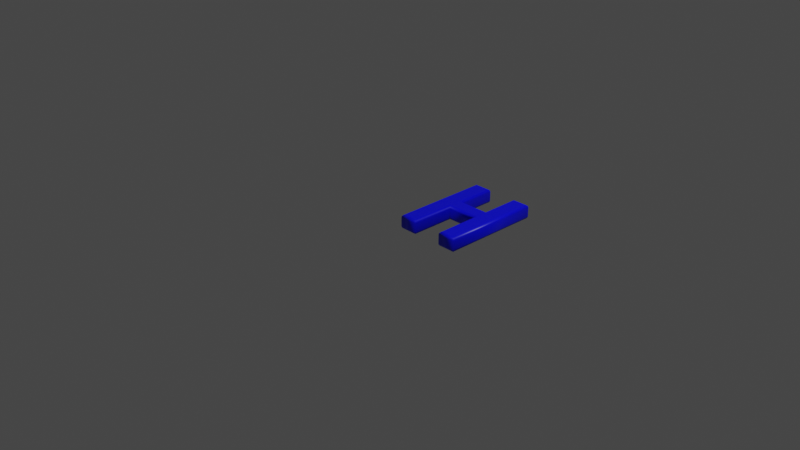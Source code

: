 # Source: 72.blend  (saved by Blender 2.83.19; exported with 4.5.12 LTS)
import bpy
from mathutils import Matrix  # noqa: F401  (used for matrix-valued properties, if any)

bpy.ops.wm.read_factory_settings(use_empty=True)
scene = bpy.context.scene
scene.name = 'Scene'

# ---- collections
col_collection = bpy.data.collections.new('Collection'); scene.collection.children.link(col_collection)

# ---- materials (node trees are filled in below, after node groups)
mat_material = bpy.data.materials.new('Material')
mat_material.alpha_threshold = 0.0
mat_material.use_transparent_shadow = False
mat_material.line_color = (0.0, 0.0, 0.0, 1.0)

# ---- material node trees
mat_material.use_nodes = True; mat_material.node_tree.nodes.clear()
_N = mat_material.node_tree.nodes; _L = mat_material.node_tree.links
n0 = _N.new('ShaderNodeOutputMaterial'); n0.name = 'Material Output'; n0.location = (300, 300)
n1 = _N.new('ShaderNodeBsdfPrincipled'); n1.name = 'Principled BSDF'; n1.location = (10, 300)
n1.distribution = 'GGX'
n1.subsurface_method = 'BURLEY'
n1.inputs[0].default_value = (0.0, 0.0, 1.0, 1.0)
n1.inputs[2].default_value = 0.4
n1.inputs[3].default_value = 1.45
n1.inputs[27].default_value = (0.0, 0.0, 0.0, 1.0)
n1.inputs[28].default_value = 1.0
_L.new(n1.outputs[0], n0.inputs[0])
n0.is_active_output = True

# ---- world
world_world = bpy.data.worlds.new('World'); scene.world = world_world
world_world.use_nodes = True; world_world.node_tree.nodes.clear()
_N = world_world.node_tree.nodes; _L = world_world.node_tree.links
n0 = _N.new('ShaderNodeOutputWorld'); n0.name = 'World Output'; n0.location = (300, 300)
n1 = _N.new('ShaderNodeBackground'); n1.name = 'Background'; n1.location = (10, 300)
n1.inputs[0].default_value = (0.05088, 0.05088, 0.05088, 1.0)
_L.new(n1.outputs[0], n0.inputs[0])
n0.is_active_output = True
world_world.color = (0.05088, 0.05088, 0.05088)
world_world.use_sun_shadow = False
world_world.sun_shadow_jitter_overblur = 0.0

# ---- cameras
cam_camera = bpy.data.cameras.new('Camera')
cam_camera.clip_end = 100.0
cam_camera.ortho_scale = 7.314

# ---- lights
light_light = bpy.data.lights.new('Light', 'POINT')
light_light.transmission_factor = 0.0
light_light.energy = 1000.0
light_light.shadow_soft_size = 0.1
light_light.shadow_maximum_resolution = 0.006
light_light.use_absolute_resolution = True

# ---- meshes
me_72 = bpy.data.meshes.new('72')
me_72.from_pydata([(0.09537, 1.311e-09, 0.08), (0.09537, 1.039, 0.08), (0.2367, 1.039, 0.08), (0.2367, 0.6133, 0.08), (0.6216, 0.6133, 0.08), (0.6216, 1.039, 0.08), (0.763, 1.039, 0.08), (0.763, 1.311e-09, 0.08), (0.6216, 1.311e-09, 0.08), (0.6216, 0.495, 0.08), (0.2367, 0.495, 0.08), (0.2367, 1.311e-09, 0.08), (0.09537, -3.577e-10, -0.08), (0.09537, 1.039, -0.08), (0.2367, 1.039, -0.08), (0.2367, 0.6133, -0.08), (0.6216, 0.6133, -0.08), (0.6216, 1.039, -0.08), (0.763, 1.039, -0.08), (0.763, -3.577e-10, -0.08), (0.6216, -3.577e-10, -0.08), (0.6216, 0.495, -0.08), (0.2367, 0.495, -0.08), (0.2367, -3.577e-10, -0.08), (0.09537, -3.577e-10, -0.08), (0.08389, -0.01148, -0.07772), (0.07416, -0.02121, -0.07121), (0.06765, -0.02772, -0.06148), (0.06537, -0.03, -0.05), (0.06537, -0.03, 0.05), (0.06765, -0.02772, 0.06148), (0.07416, -0.02121, 0.07121), (0.08389, -0.01148, 0.07772), (0.09537, 1.311e-09, 0.08), (0.09537, 1.039, -0.08), (0.08389, 1.051, -0.07772), (0.07416, 1.061, -0.07121), (0.06765, 1.067, -0.06148), (0.06537, 1.069, -0.05), (0.06537, 1.069, 0.05), (0.06765, 1.067, 0.06148), (0.07416, 1.061, 0.07121), (0.08389, 1.051, 0.07772), (0.09537, 1.039, 0.08), (0.2367, 1.039, -0.08), (0.2482, 1.051, -0.07772), (0.2579, 1.061, -0.07121), (0.2644, 1.067, -0.06148), (0.2667, 1.069, -0.05), (0.2667, 1.069, 0.05), (0.2644, 1.067, 0.06148), (0.2579, 1.061, 0.07121), (0.2482, 1.051, 0.07772), (0.2367, 1.039, 0.08), (0.2367, 0.6133, -0.08), (0.2482, 0.6248, -0.07772), (0.2579, 0.6345, -0.07121), (0.2644, 0.641, -0.06148), (0.2667, 0.6433, -0.05), (0.2667, 0.6433, 0.05), (0.2644, 0.641, 0.06148), (0.2579, 0.6345, 0.07121), (0.2482, 0.6248, 0.07772), (0.2367, 0.6133, 0.08), (0.6216, 0.6133, -0.08), (0.6102, 0.6248, -0.07772), (0.6004, 0.6345, -0.07121), (0.5939, 0.641, -0.06148), (0.5916, 0.6433, -0.05), (0.5916, 0.6433, 0.05), (0.5939, 0.641, 0.06148), (0.6004, 0.6345, 0.07121), (0.6102, 0.6248, 0.07772), (0.6216, 0.6133, 0.08), (0.6216, 1.039, -0.08), (0.6102, 1.051, -0.07772), (0.6004, 1.061, -0.07121), (0.5939, 1.067, -0.06148), (0.5916, 1.069, -0.05), (0.5916, 1.069, 0.05), (0.5939, 1.067, 0.06148), (0.6004, 1.061, 0.07121), (0.6102, 1.051, 0.07772), (0.6216, 1.039, 0.08), (0.763, 1.039, -0.08), (0.7744, 1.051, -0.07772), (0.7842, 1.061, -0.07121), (0.7907, 1.067, -0.06148), (0.793, 1.069, -0.05), (0.793, 1.069, 0.05), (0.7907, 1.067, 0.06148), (0.7842, 1.061, 0.07121), (0.7744, 1.051, 0.07772), (0.763, 1.039, 0.08), (0.763, -3.577e-10, -0.08), (0.7744, -0.01148, -0.07772), (0.7842, -0.02121, -0.07121), (0.7907, -0.02772, -0.06148), (0.793, -0.03, -0.05), (0.793, -0.03, 0.05), (0.7907, -0.02772, 0.06148), (0.7842, -0.02121, 0.07121), (0.7744, -0.01148, 0.07772), (0.763, 1.311e-09, 0.08), (0.6216, -3.577e-10, -0.08), (0.6102, -0.01148, -0.07772), (0.6004, -0.02121, -0.07121), (0.5939, -0.02772, -0.06148), (0.5916, -0.03, -0.05), (0.5916, -0.03, 0.05), (0.5939, -0.02772, 0.06148), (0.6004, -0.02121, 0.07121), (0.6102, -0.01148, 0.07772), (0.6216, 1.311e-09, 0.08), (0.6216, 0.495, -0.08), (0.6102, 0.4835, -0.07772), (0.6004, 0.4737, -0.07121), (0.5939, 0.4672, -0.06148), (0.5916, 0.465, -0.05), (0.5916, 0.465, 0.05), (0.5939, 0.4672, 0.06148), (0.6004, 0.4737, 0.07121), (0.6102, 0.4835, 0.07772), (0.6216, 0.495, 0.08), (0.2367, 0.495, -0.08), (0.2482, 0.4835, -0.07772), (0.2579, 0.4737, -0.07121), (0.2644, 0.4672, -0.06148), (0.2667, 0.465, -0.05), (0.2667, 0.465, 0.05), (0.2644, 0.4672, 0.06148), (0.2579, 0.4737, 0.07121), (0.2482, 0.4835, 0.07772), (0.2367, 0.495, 0.08), (0.2367, -3.577e-10, -0.08), (0.2482, -0.01148, -0.07772), (0.2579, -0.02121, -0.07121), (0.2644, -0.02772, -0.06148), (0.2667, -0.03, -0.05), (0.2667, -0.03, 0.05), (0.2644, -0.02772, 0.06148), (0.2579, -0.02121, 0.07121), (0.2482, -0.01148, 0.07772), (0.2367, 1.311e-09, 0.08)], [], [(0, 2, 1), (0, 3, 2), (4, 6, 5), (4, 7, 6), (0, 10, 3), (10, 4, 3), (10, 9, 4), (9, 7, 4), (0, 11, 10), (8, 7, 9), (14, 12, 13), (15, 12, 14), (18, 16, 17), (19, 16, 18), (22, 12, 15), (16, 22, 15), (21, 22, 16), (19, 21, 16), (23, 12, 22), (19, 20, 21), (25, 35, 34, 24), (26, 36, 35, 25), (27, 37, 36, 26), (28, 38, 37, 27), (29, 39, 38, 28), (30, 40, 39, 29), (31, 41, 40, 30), (32, 42, 41, 31), (33, 43, 42, 32), (35, 45, 44, 34), (36, 46, 45, 35), (37, 47, 46, 36), (38, 48, 47, 37), (39, 49, 48, 38), (40, 50, 49, 39), (41, 51, 50, 40), (42, 52, 51, 41), (43, 53, 52, 42), (45, 55, 54, 44), (46, 56, 55, 45), (47, 57, 56, 46), (48, 58, 57, 47), (49, 59, 58, 48), (50, 60, 59, 49), (51, 61, 60, 50), (52, 62, 61, 51), (53, 63, 62, 52), (55, 65, 64, 54), (56, 66, 65, 55), (57, 67, 66, 56), (58, 68, 67, 57), (59, 69, 68, 58), (60, 70, 69, 59), (61, 71, 70, 60), (62, 72, 71, 61), (63, 73, 72, 62), (65, 75, 74, 64), (66, 76, 75, 65), (67, 77, 76, 66), (68, 78, 77, 67), (69, 79, 78, 68), (70, 80, 79, 69), (71, 81, 80, 70), (72, 82, 81, 71), (73, 83, 82, 72), (75, 85, 84, 74), (76, 86, 85, 75), (77, 87, 86, 76), (78, 88, 87, 77), (79, 89, 88, 78), (80, 90, 89, 79), (81, 91, 90, 80), (82, 92, 91, 81), (83, 93, 92, 82), (85, 95, 94, 84), (86, 96, 95, 85), (87, 97, 96, 86), (88, 98, 97, 87), (89, 99, 98, 88), (90, 100, 99, 89), (91, 101, 100, 90), (92, 102, 101, 91), (93, 103, 102, 92), (95, 105, 104, 94), (96, 106, 105, 95), (97, 107, 106, 96), (98, 108, 107, 97), (99, 109, 108, 98), (100, 110, 109, 99), (101, 111, 110, 100), (102, 112, 111, 101), (103, 113, 112, 102), (105, 115, 114, 104), (106, 116, 115, 105), (107, 117, 116, 106), (108, 118, 117, 107), (109, 119, 118, 108), (110, 120, 119, 109), (111, 121, 120, 110), (112, 122, 121, 111), (113, 123, 122, 112), (115, 125, 124, 114), (116, 126, 125, 115), (117, 127, 126, 116), (118, 128, 127, 117), (119, 129, 128, 118), (120, 130, 129, 119), (121, 131, 130, 120), (122, 132, 131, 121), (123, 133, 132, 122), (125, 135, 134, 124), (126, 136, 135, 125), (127, 137, 136, 126), (128, 138, 137, 127), (129, 139, 138, 128), (130, 140, 139, 129), (131, 141, 140, 130), (132, 142, 141, 131), (133, 143, 142, 132), (135, 25, 24, 134), (136, 26, 25, 135), (137, 27, 26, 136), (138, 28, 27, 137), (139, 29, 28, 138), (140, 30, 29, 139), (141, 31, 30, 140), (142, 32, 31, 141), (143, 33, 32, 142)])
me_72.polygons.foreach_set('use_smooth', [0, 0, 0, 0, 0, 0, 0, 0, 0, 0, 0, 0, 0, 0, 0, 0, 0, 0, 0, 0, 1, 1, 1, 1, 1, 1, 1, 1, 1, 1, 1, 1, 1, 1, 1, 1, 1, 1, 1, 1, 1, 1, 1, 1, 1, 1, 1, 1, 1, 1, 1, 1, 1, 1, 1, 1, 1, 1, 1, 1, 1, 1, 1, 1, 1, 1, 1, 1, 1, 1, 1, 1, 1, 1, 1, 1, 1, 1, 1, 1, 1, 1, 1, 1, 1, 1, 1, 1, 1, 1, 1, 1, 1, 1, 1, 1, 1, 1, 1, 1, 1, 1, 1, 1, 1, 1, 1, 1, 1, 1, 1, 1, 1, 1, 1, 1, 1, 1, 1, 1, 1, 1, 1, 1, 1, 1, 1, 1])
_uv = me_72.uv_layers.new(name='UVMap')
_uv.uv.foreach_set('vector', [0.9999, 0.0001466, 0.4854, 0.0701, 0.4854, 0.0001471, 0.9999, 0.0001466, 0.6963, 0.0701, 0.4854, 0.0701, 0.6963, 0.2607, 0.4853, 0.3306, 0.4853, 0.2607, 0.6963, 0.2607, 0.9999, 0.3306, 0.4853, 0.3306, 0.9999, 0.0001466, 0.7548, 0.0701, 0.6963, 0.0701, 0.7548, 0.0701, 0.6963, 0.2607, 0.6963, 0.0701, 0.7548, 0.0701, 0.7548, 0.2607, 0.6963, 0.2607, 0.7548, 0.2607, 0.9999, 0.3306, 0.6963, 0.2607, 0.9999, 0.0001466, 0.9999, 0.0701, 0.7548, 0.0701, 0.9999, 0.2607, 0.9999, 0.3306, 0.7548, 0.2607, 0.9999, 0.4009, 0.4853, 0.3309, 0.9999, 0.3309, 0.789, 0.4009, 0.4853, 0.3309, 0.9999, 0.4009, 0.9999, 0.6614, 0.789, 0.5914, 0.9999, 0.5914, 0.4853, 0.6614, 0.789, 0.5914, 0.9999, 0.6614, 0.7304, 0.4009, 0.4853, 0.3309, 0.789, 0.4009, 0.789, 0.5914, 0.7304, 0.4009, 0.789, 0.4009, 0.7304, 0.5914, 0.7304, 0.4009, 0.789, 0.5914, 0.4853, 0.6614, 0.7304, 0.5914, 0.789, 0.5914, 0.4853, 0.4009, 0.4853, 0.3309, 0.7304, 0.4009, 0.4853, 0.6614, 0.4853, 0.5914, 0.7304, 0.5914, 0.4102, 0.008037, 0.0283, 0.09201, 0.02309, 0.08667, 0.4134, 0.0001466, 0.4079, 0.01523, 0.03299, 0.0971, 0.0283, 0.09201, 0.4102, 0.008037, 0.4062, 0.02205, 0.03725, 0.102, 0.03299, 0.0971, 0.4079, 0.01523, 0.4049, 0.02845, 0.04092, 0.1068, 0.03725, 0.102, 0.4062, 0.02205, 0.3971, 0.05768, 0.06263, 0.13, 0.04092, 0.1068, 0.4049, 0.02845, 0.3967, 0.06268, 0.06398, 0.1348, 0.06263, 0.13, 0.3971, 0.05768, 0.3962, 0.06734, 0.06502, 0.1395, 0.06398, 0.1348, 0.3967, 0.06268, 0.3957, 0.07162, 0.06582, 0.1441, 0.06502, 0.1395, 0.3962, 0.06734, 0.3951, 0.07576, 0.06427, 0.1451, 0.06582, 0.1441, 0.3957, 0.07162, 0.0283, 0.09201, 0.005317, 0.1626, 0.0001466, 0.1616, 0.02309, 0.08667, 0.03299, 0.0971, 0.009779, 0.1633, 0.005317, 0.1626, 0.0283, 0.09201, 0.03725, 0.102, 0.01381, 0.1639, 0.009779, 0.1633, 0.03299, 0.0971, 0.04092, 0.1068, 0.01775, 0.1644, 0.01381, 0.1639, 0.03725, 0.102, 0.06263, 0.13, 0.03858, 0.1693, 0.01775, 0.1644, 0.04092, 0.1068, 0.06398, 0.1348, 0.04246, 0.1687, 0.03858, 0.1693, 0.06263, 0.13, 0.06502, 0.1395, 0.04628, 0.1681, 0.04246, 0.1687, 0.06398, 0.1348, 0.06582, 0.1441, 0.05004, 0.1675, 0.04628, 0.1681, 0.06502, 0.1395, 0.06427, 0.1451, 0.05385, 0.1668, 0.05004, 0.1675, 0.06582, 0.1441, 0.005317, 0.1626, 0.01459, 0.326, 0.009292, 0.3263, 0.0001466, 0.1616, 0.009779, 0.1633, 0.02019, 0.3256, 0.01459, 0.326, 0.005317, 0.1626, 0.01381, 0.1639, 0.02601, 0.3251, 0.02019, 0.3256, 0.009779, 0.1633, 0.01775, 0.1644, 0.0321, 0.3245, 0.02601, 0.3251, 0.01381, 0.1639, 0.03858, 0.1693, 0.157, 0.3297, 0.0321, 0.3245, 0.01775, 0.1644, 0.04246, 0.1687, 0.1647, 0.3269, 0.157, 0.3297, 0.03858, 0.1693, 0.04628, 0.1681, 0.1725, 0.324, 0.1647, 0.3269, 0.04246, 0.1687, 0.05004, 0.1675, 0.1801, 0.3211, 0.1725, 0.324, 0.04628, 0.1681, 0.05385, 0.1668, 0.1875, 0.318, 0.1801, 0.3211, 0.05004, 0.1675, 0.01459, 0.326, 0.0356, 0.5305, 0.02889, 0.531, 0.009292, 0.3263, 0.02019, 0.3256, 0.04273, 0.53, 0.0356, 0.5305, 0.01459, 0.326, 0.02601, 0.3251, 0.05016, 0.5295, 0.04273, 0.53, 0.02019, 0.3256, 0.0321, 0.3245, 0.05776, 0.529, 0.05016, 0.5295, 0.02601, 0.3251, 0.157, 0.3297, 0.1802, 0.5682, 0.05776, 0.529, 0.0321, 0.3245, 0.1647, 0.3269, 0.1879, 0.5696, 0.1802, 0.5682, 0.157, 0.3297, 0.1725, 0.324, 0.1953, 0.5712, 0.1879, 0.5696, 0.1647, 0.3269, 0.1801, 0.3211, 0.2026, 0.5728, 0.1953, 0.5712, 0.1725, 0.324, 0.1875, 0.318, 0.2098, 0.5746, 0.2026, 0.5728, 0.1801, 0.3211, 0.0356, 0.5305, 0.04644, 0.7583, 0.03984, 0.761, 0.02889, 0.531, 0.04273, 0.53, 0.05214, 0.756, 0.04644, 0.7583, 0.0356, 0.5305, 0.05016, 0.5295, 0.05717, 0.754, 0.05214, 0.756, 0.04273, 0.53, 0.05776, 0.529, 0.06174, 0.7523, 0.05717, 0.754, 0.05016, 0.5295, 0.1802, 0.5682, 0.08342, 0.7383, 0.06174, 0.7523, 0.05776, 0.529, 0.1879, 0.5696, 0.08761, 0.738, 0.08342, 0.7383, 0.1802, 0.5682, 0.1953, 0.5712, 0.09153, 0.7379, 0.08761, 0.738, 0.1879, 0.5696, 0.2026, 0.5728, 0.09547, 0.7379, 0.09153, 0.7379, 0.1953, 0.5712, 0.2098, 0.5746, 0.0996, 0.7379, 0.09547, 0.7379, 0.2026, 0.5728, 0.04644, 0.7583, 0.097, 0.8207, 0.09328, 0.8265, 0.03984, 0.761, 0.05214, 0.756, 0.1001, 0.8153, 0.097, 0.8207, 0.04644, 0.7583, 0.05717, 0.754, 0.1026, 0.81, 0.1001, 0.8153, 0.05214, 0.756, 0.06174, 0.7523, 0.1047, 0.8049, 0.1026, 0.81, 0.05717, 0.754, 0.08342, 0.7383, 0.115, 0.7802, 0.1047, 0.8049, 0.06174, 0.7523, 0.08761, 0.738, 0.1164, 0.7762, 0.115, 0.7802, 0.08342, 0.7383, 0.09153, 0.7379, 0.118, 0.7724, 0.1164, 0.7762, 0.08761, 0.738, 0.09547, 0.7379, 0.1195, 0.7687, 0.118, 0.7724, 0.09153, 0.7379, 0.0996, 0.7379, 0.1211, 0.7651, 0.1195, 0.7687, 0.09547, 0.7379, 0.097, 0.8207, 0.4366, 0.8421, 0.4405, 0.8489, 0.09328, 0.8265, 0.1001, 0.8153, 0.4334, 0.8358, 0.4366, 0.8421, 0.097, 0.8207, 0.1026, 0.81, 0.4306, 0.8301, 0.4334, 0.8358, 0.1001, 0.8153, 0.1047, 0.8049, 0.4285, 0.8246, 0.4306, 0.8301, 0.1026, 0.81, 0.115, 0.7802, 0.4142, 0.8006, 0.4285, 0.8246, 0.1047, 0.8049, 0.1164, 0.7762, 0.4127, 0.7964, 0.4142, 0.8006, 0.115, 0.7802, 0.118, 0.7724, 0.4113, 0.7925, 0.4127, 0.7964, 0.1164, 0.7762, 0.1195, 0.7687, 0.41, 0.7888, 0.4113, 0.7925, 0.118, 0.7724, 0.1211, 0.7651, 0.4087, 0.7852, 0.41, 0.7888, 0.1195, 0.7687, 0.4366, 0.8421, 0.4791, 0.7725, 0.4851, 0.7742, 0.4405, 0.8489, 0.4334, 0.8358, 0.4739, 0.7711, 0.4791, 0.7725, 0.4366, 0.8421, 0.4306, 0.8301, 0.4692, 0.7699, 0.4739, 0.7711, 0.4334, 0.8358, 0.4285, 0.8246, 0.4647, 0.7689, 0.4692, 0.7699, 0.4306, 0.8301, 0.4142, 0.8006, 0.4395, 0.7581, 0.4647, 0.7689, 0.4285, 0.8246, 0.4127, 0.7964, 0.4356, 0.7586, 0.4395, 0.7581, 0.4142, 0.8006, 0.4113, 0.7925, 0.4318, 0.7591, 0.4356, 0.7586, 0.4127, 0.7964, 0.41, 0.7888, 0.4281, 0.7597, 0.4318, 0.7591, 0.4113, 0.7925, 0.4087, 0.7852, 0.4244, 0.7604, 0.4281, 0.7597, 0.41, 0.7888, 0.4791, 0.7725, 0.4326, 0.5558, 0.4387, 0.5553, 0.4851, 0.7742, 0.4739, 0.7711, 0.4263, 0.5565, 0.4326, 0.5558, 0.4791, 0.7725, 0.4692, 0.7699, 0.4197, 0.5573, 0.4263, 0.5565, 0.4739, 0.7711, 0.4647, 0.7689, 0.4127, 0.5582, 0.4197, 0.5573, 0.4692, 0.7699, 0.4395, 0.7581, 0.2915, 0.5922, 0.4127, 0.5582, 0.4647, 0.7689, 0.4356, 0.7586, 0.2834, 0.5947, 0.2915, 0.5922, 0.4395, 0.7581, 0.4318, 0.7591, 0.2755, 0.5974, 0.2834, 0.5947, 0.4356, 0.7586, 0.4281, 0.7597, 0.2676, 0.6003, 0.2755, 0.5974, 0.4318, 0.7591, 0.4244, 0.7604, 0.2599, 0.6032, 0.2676, 0.6003, 0.4281, 0.7597, 0.4326, 0.5558, 0.4251, 0.3386, 0.4321, 0.3392, 0.4387, 0.5553, 0.4263, 0.5565, 0.4177, 0.338, 0.4251, 0.3386, 0.4326, 0.5558, 0.4197, 0.5573, 0.4099, 0.3373, 0.4177, 0.338, 0.4263, 0.5565, 0.4127, 0.5582, 0.402, 0.3365, 0.4099, 0.3373, 0.4197, 0.5573, 0.2915, 0.5922, 0.2871, 0.2692, 0.402, 0.3365, 0.4127, 0.5582, 0.2834, 0.5947, 0.2788, 0.2664, 0.2871, 0.2692, 0.2915, 0.5922, 0.2755, 0.5974, 0.2709, 0.2632, 0.2788, 0.2664, 0.2834, 0.5947, 0.2676, 0.6003, 0.2632, 0.2599, 0.2709, 0.2632, 0.2755, 0.5974, 0.2599, 0.6032, 0.2556, 0.2565, 0.2632, 0.2599, 0.2676, 0.6003, 0.4251, 0.3386, 0.4772, 0.07535, 0.4851, 0.07243, 0.4321, 0.3392, 0.4177, 0.338, 0.4705, 0.07782, 0.4772, 0.07535, 0.4251, 0.3386, 0.4099, 0.3373, 0.4646, 0.07999, 0.4705, 0.07782, 0.4177, 0.338, 0.402, 0.3365, 0.4593, 0.08177, 0.4646, 0.07999, 0.4099, 0.3373, 0.2871, 0.2692, 0.4356, 0.1013, 0.4593, 0.08177, 0.402, 0.3365, 0.2788, 0.2664, 0.4308, 0.1017, 0.4356, 0.1013, 0.2871, 0.2692, 0.2709, 0.2632, 0.4264, 0.1018, 0.4308, 0.1017, 0.2788, 0.2664, 0.2632, 0.2599, 0.4221, 0.1019, 0.4264, 0.1018, 0.2709, 0.2632, 0.2556, 0.2565, 0.4176, 0.1018, 0.4221, 0.1019, 0.2632, 0.2599, 0.4772, 0.07535, 0.4102, 0.008037, 0.4134, 0.0001466, 0.4851, 0.07243, 0.4705, 0.07782, 0.4079, 0.01523, 0.4102, 0.008037, 0.4772, 0.07535, 0.4646, 0.07999, 0.4062, 0.02205, 0.4079, 0.01523, 0.4705, 0.07782, 0.4593, 0.08177, 0.4049, 0.02845, 0.4062, 0.02205, 0.4646, 0.07999, 0.4356, 0.1013, 0.3971, 0.05768, 0.4049, 0.02845, 0.4593, 0.08177, 0.4308, 0.1017, 0.3967, 0.06268, 0.3971, 0.05768, 0.4356, 0.1013, 0.4264, 0.1018, 0.3962, 0.06734, 0.3967, 0.06268, 0.4308, 0.1017, 0.4221, 0.1019, 0.3957, 0.07162, 0.3962, 0.06734, 0.4264, 0.1018, 0.4176, 0.1018, 0.3951, 0.07576, 0.3957, 0.07162, 0.4221, 0.1019])
me_72.materials.append(mat_material)
me_72.use_remesh_fix_poles = True
me_72.use_remesh_preserve_attributes = False
me_72.use_mirror_vertex_groups = False
me_72.update()

# ---- objects
ob_light = bpy.data.objects.new('Light', light_light)
ob_camera = bpy.data.objects.new('Camera', cam_camera)
ob_72 = bpy.data.objects.new('72', me_72)

# ---- transforms, parenting, visibility, modifiers, constraints
ob_light.location = (4.076, 1.005, 5.904)
ob_light.rotation_euler = (0.6503, 0.05522, 1.866)
ob_light.lock_rotations_4d = False
ob_light.empty_display_type = 'ARROWS'
ob_light.color = (0.0, 0.0, 0.0, 0.0)
ob_light.lineart.crease_threshold = 0.0
ob_camera.location = (7.359, -6.926, 4.958)
ob_camera.rotation_euler = (1.109, 0.0, 0.8149)
ob_camera.lock_rotations_4d = False
ob_camera.empty_display_type = 'ARROWS'
ob_camera.color = (0.0, 0.0, 0.0, 0.0)
ob_camera.display_type = 'WIRE'
ob_camera.lineart.crease_threshold = 0.0
ob_72.location = (0.0, 0.0, 0.0)
ob_72.lineart.crease_threshold = 0.0

# ---- collection membership
col_collection.objects.link(ob_light)
col_collection.objects.link(ob_camera)
col_collection.objects.link(ob_72)

# ---- scene / render settings (as saved in the file)
scene.camera = ob_camera
scene.frame_start = 1; scene.frame_end = 250; scene.frame_set(1)
scene.render.engine = 'BLENDER_EEVEE_NEXT'
scene.cycles.use_denoising = False
scene.cycles.samples = 128
scene.cycles.sampling_pattern = 'TABULATED_SOBOL'
scene.cycles.use_adaptive_sampling = False
scene.cycles.use_light_tree = False
scene.view_settings.view_transform = 'Filmic'
bpy.context.view_layer.update()
